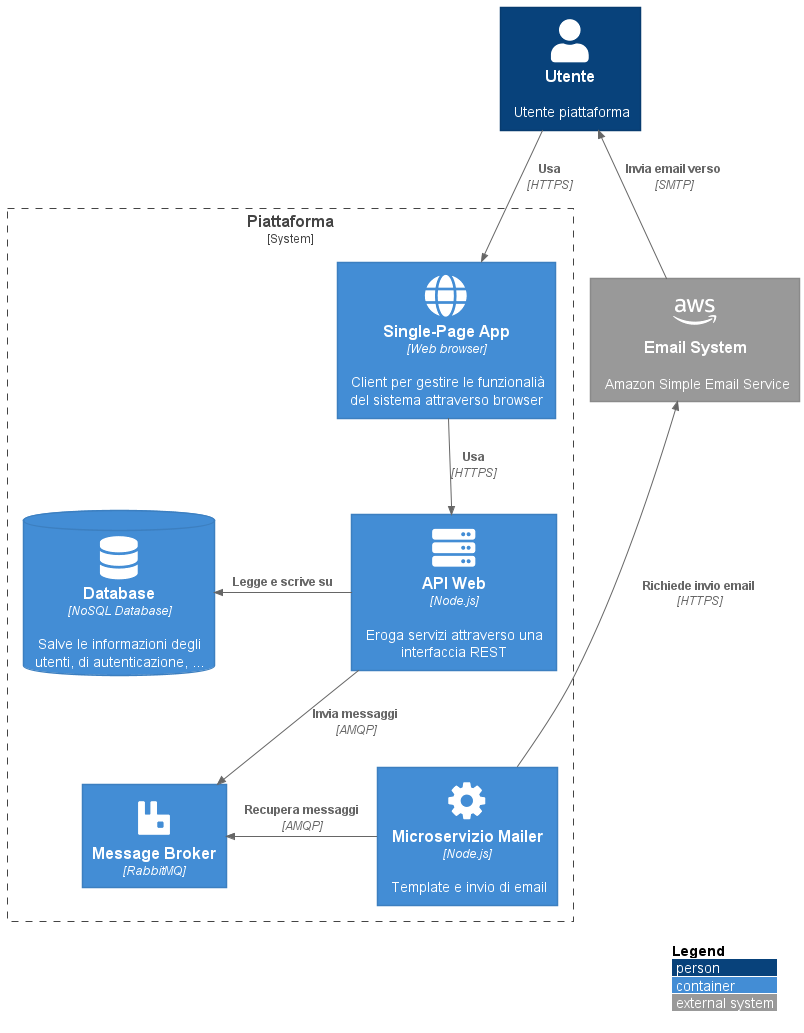

The diagram above was rendered by PlantUML. Its source (embedded in the PNG):
@startuml container-diagram-generale
!include https://raw.githubusercontent.com/plantuml-stdlib/C4-PlantUML/master/C4_Container.puml

!define SPRITESURL https://raw.githubusercontent.com/rabelenda/cicon-plantuml-sprites/v1.0/sprites
!define DEVICONS https://raw.githubusercontent.com/tupadr3/plantuml-icon-font-sprites/master/devicons
!define FONTAWESOME_5 https://raw.githubusercontent.com/tupadr3/plantuml-icon-font-sprites/master/font-awesome-5
!define FONTAWESOME https://raw.githubusercontent.com/tupadr3/plantuml-icon-font-sprites/master/font-awesome

!include FONTAWESOME_5/mobile_alt.puml
!include FONTAWESOME_5/globe.puml
!include FONTAWESOME_5/database.puml
!include FONTAWESOME_5/server.puml
!include FONTAWESOME_5/envelope.puml
!include FONTAWESOME_5/aws.puml
!include SPRITESURL/rabbitmq.puml

!include FONTAWESOME/gear.puml


Person(customer, "Utente", "Utente piattaforma")

System_Boundary(c1, "Piattaforma") {
    Container(spa, "Single-Page App", "Web browser", "Client per gestire le funzionalià del sistema attraverso browser","globe")
    Container(backend_api, "API Web", "Node.js", "Eroga servizi attraverso una interfaccia REST", "server")
    Container(rabbit, "Message Broker","RabbitMQ","","rabbitmq")
    Container(mailer, "Microservizio Mailer","Node.js", "Template e invio di email","gear")
    ContainerDb(mongo, "Database", "NoSQL Database", "Salve le informazioni degli utenti, di autenticazione, ...", "database")
}

System_Ext(ses, "Email System", "Amazon Simple Email Service","aws")

Rel(customer, spa, "Usa", "HTTPS")

Rel(spa, backend_api, "Usa", "HTTPS")
Rel_Back_Neighbor(mongo,backend_api, "Legge e scrive su")
Rel_D(backend_api, rabbit,"Invia messaggi", "AMQP")
Rel_L(mailer, rabbit,"Recupera messaggi", "AMQP")
Rel_U(mailer, ses, "Richiede invio email", "HTTPS")
Rel_U(ses,customer, "Invia email verso", "SMTP")


hide stereotype
legend right
|<color:$LEGEND_TITLE_COLOR>**Legend**</color> |
|<$PERSON_BG_COLOR> person |
|<$CONTAINER_BG_COLOR> container |
|<$EXTERNAL_SYSTEM_BG_COLOR> external system |
endlegend


@enduml